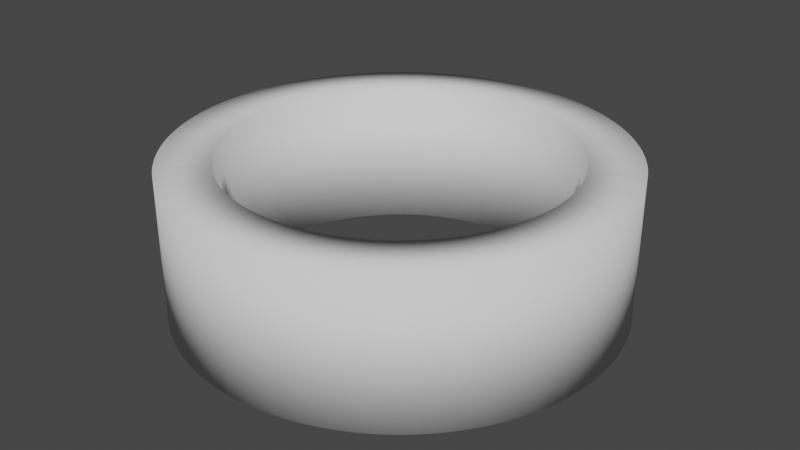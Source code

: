 # Source: Print_Test.blend  (saved by Blender 4.0.36; exported with 4.5.12 LTS)
import bpy
from mathutils import Matrix  # noqa: F401  (used for matrix-valued properties, if any)

bpy.ops.wm.read_factory_settings(use_empty=True)
scene = bpy.context.scene
scene.name = 'Scene'

# ---- collections
col_collection = bpy.data.collections.new('Collection'); scene.collection.children.link(col_collection)

# ---- world
world_world = bpy.data.worlds.new('World'); scene.world = world_world
world_world.use_nodes = True; world_world.node_tree.nodes.clear()
_N = world_world.node_tree.nodes; _L = world_world.node_tree.links
n0 = _N.new('ShaderNodeOutputWorld'); n0.name = 'World Output'; n0.location = (300, 300)
n1 = _N.new('ShaderNodeBackground'); n1.name = 'Background'; n1.location = (10, 300)
n1.inputs[0].default_value = (0.05088, 0.05088, 0.05088, 1.0)
_L.new(n1.outputs[0], n0.inputs[0])
n0.is_active_output = True
world_world.color = (0.05088, 0.05088, 0.05088)
world_world.use_sun_shadow = False
world_world.sun_shadow_jitter_overblur = 0.0

# ---- meshes
me_cylinder_002 = bpy.data.meshes.new('Cylinder.002')
me_cylinder_002.from_pydata([(-1.501, -0.1313, 1.85), (-1.455, -0.3899, 1.85), (-1.501, 0.1313, 1.85), (-1.365, -0.6367, 1.85), (-1.234, -0.8641, 1.85), (-1.065, -1.065, 1.85), (-0.8641, -1.234, 1.85), (-0.6367, -1.365, 1.85), (-0.3899, -1.455, 1.85), (-0.1313, -1.501, 1.85), (0.1313, -1.501, 1.85), (0.3899, -1.455, 1.85), (0.6367, -1.365, 1.85), (0.8641, -1.234, 1.85), (1.065, -1.065, 1.85), (1.234, -0.8641, 1.85), (1.365, -0.6367, 1.85), (1.455, -0.3899, 1.85), (1.501, -0.1313, 1.85), (1.501, 0.1313, 1.85), (1.455, 0.3899, 1.85), (1.365, 0.6367, 1.85), (1.234, 0.8641, 1.85), (1.065, 1.065, 1.85), (0.8641, 1.234, 1.85), (0.6367, 1.365, 1.85), (0.3899, 1.455, 1.85), (0.1313, 1.501, 1.85), (-0.1313, 1.501, 1.85), (-0.3899, 1.455, 1.85), (-0.6367, 1.365, 1.85), (-0.8641, 1.234, 1.85), (-1.065, 1.065, 1.85), (-1.234, 0.8641, 1.85), (-1.365, 0.6367, 1.85), (-1.455, 0.3899, 1.85), (-1.494, -0.1966, 1.85), (-1.484, -0.2616, 1.85), (-1.471, -0.3261, 1.85), (0.9171, -1.195, 1.85), (0.9684, -1.154, 1.85), (1.018, -1.111, 1.85), (1.111, -1.018, 1.85), (1.154, -0.9684, 1.85), (1.195, -0.9171, 1.85), (1.271, -0.8095, 1.85), (1.305, -0.7533, 1.85), (1.336, -0.6957, 1.85), (1.392, -0.5765, 1.85), (1.416, -0.5153, 1.85), (1.437, -0.453, 1.85), (1.471, -0.3261, 1.85), (1.484, -0.2616, 1.85), (1.494, -0.1966, 1.85), (1.505, -0.06572, 1.85), (1.507, 7.173e-08, 1.85), (1.505, 0.06572, 1.85), (1.494, 0.1966, 1.85), (1.484, 0.2616, 1.85), (1.471, 0.3261, 1.85), (1.437, 0.453, 1.85), (1.416, 0.5153, 1.85), (1.392, 0.5765, 1.85), (1.336, 0.6957, 1.85), (1.305, 0.7533, 1.85), (1.271, 0.8095, 1.85), (1.195, 0.9171, 1.85), (1.154, 0.9684, 1.85), (1.111, 1.018, 1.85), (1.018, 1.111, 1.85), (0.9684, 1.154, 1.85), (0.9171, 1.195, 1.85), (0.8095, 1.271, 1.85), (0.7533, 1.305, 1.85), (0.6957, 1.336, 1.85), (0.5765, 1.392, 1.85), (0.5153, 1.416, 1.85), (0.453, 1.437, 1.85), (0.3261, 1.471, 1.85), (0.2616, 1.484, 1.85), (0.1966, 1.494, 1.85), (0.06572, 1.505, 1.85), (-1.368e-07, 1.507, 1.85), (-0.06572, 1.505, 1.85), (-0.1966, 1.494, 1.85), (-0.2616, 1.484, 1.85), (-0.3261, 1.471, 1.85), (-1.505, 0.06572, 1.85), (-1.507, -1.612e-07, 1.85), (-1.505, -0.06572, 1.85), (-0.453, 1.437, 1.85), (-0.5153, 1.416, 1.85), (-0.5765, 1.392, 1.85), (-1.336, -0.6957, 1.85), (-1.305, -0.7533, 1.85), (-1.271, -0.8095, 1.85), (-0.6957, 1.336, 1.85), (-0.7533, 1.305, 1.85), (-0.8095, 1.271, 1.85), (-1.195, -0.9171, 1.85), (-1.154, -0.9684, 1.85), (-1.111, -1.018, 1.85), (-0.9171, 1.195, 1.85), (-0.9684, 1.154, 1.85), (-1.018, 1.111, 1.85), (-1.018, -1.111, 1.85), (-0.9684, -1.154, 1.85), (-0.9171, -1.195, 1.85), (-1.111, 1.018, 1.85), (-1.154, 0.9684, 1.85), (-1.195, 0.9171, 1.85), (-0.8095, -1.271, 1.85), (-0.7533, -1.305, 1.85), (-0.6957, -1.336, 1.85), (-1.271, 0.8095, 1.85), (-1.305, 0.7533, 1.85), (-1.336, 0.6957, 1.85), (-0.5765, -1.392, 1.85), (-0.5153, -1.416, 1.85), (-0.453, -1.437, 1.85), (-1.392, 0.5765, 1.85), (-1.416, 0.5153, 1.85), (-1.437, 0.453, 1.85), (-0.3261, -1.471, 1.85), (-0.2616, -1.484, 1.85), (-0.1966, -1.494, 1.85), (-1.471, 0.3261, 1.85), (-1.484, 0.2616, 1.85), (-1.494, 0.1966, 1.85), (-0.06572, -1.505, 1.85), (5.95e-08, -1.507, 1.85), (0.06572, -1.505, 1.85), (0.1966, -1.494, 1.85), (0.2616, -1.484, 1.85), (0.3261, -1.471, 1.85), (-1.437, -0.453, 1.85), (-1.416, -0.5153, 1.85), (-1.392, -0.5765, 1.85), (0.453, -1.437, 1.85), (0.5153, -1.416, 1.85), (0.5765, -1.392, 1.85), (0.6957, -1.336, 1.85), (0.7533, -1.305, 1.85), (0.8095, -1.271, 1.85), (-1.113, -0.2983, 1.85), (-1.148, -0.1004, 1.85), (-1.148, 0.1004, 1.85), (-1.045, -0.4871, 1.85), (-0.9441, -0.661, 1.85), (-0.8149, -0.8149, 1.85), (-0.661, -0.9441, 1.85), (-0.4871, -1.045, 1.85), (-0.2983, -1.113, 1.85), (-0.1004, -1.148, 1.85), (0.1004, -1.148, 1.85), (0.2983, -1.113, 1.85), (0.4871, -1.045, 1.85), (0.661, -0.9441, 1.85), (0.8149, -0.8149, 1.85), (0.9441, -0.661, 1.85), (1.045, -0.4871, 1.85), (1.113, -0.2983, 1.85), (1.148, -0.1004, 1.85), (1.148, 0.1004, 1.85), (1.113, 0.2983, 1.85), (1.045, 0.4871, 1.85), (0.9441, 0.661, 1.85), (0.8149, 0.8149, 1.85), (0.661, 0.9441, 1.85), (0.4871, 1.045, 1.85), (0.2983, 1.113, 1.85), (0.1004, 1.148, 1.85), (-0.1004, 1.148, 1.85), (-0.2983, 1.113, 1.85), (-0.4871, 1.045, 1.85), (-0.661, 0.9441, 1.85), (-0.8149, 0.8149, 1.85), (-0.9441, 0.661, 1.85), (-1.045, 0.4871, 1.85), (-1.113, 0.2983, 1.85), (-0.2494, 1.125, 1.85), (-0.2001, 1.135, 1.85), (-0.1504, 1.143, 1.85), (1.022, -0.5322, 1.85), (0.9981, -0.5762, 1.85), (0.972, -0.6192, 1.85), (-1.151, -0.05027, 1.85), (-1.152, -1.204e-07, 1.85), (-1.151, 0.05027, 1.85), (-0.441, 1.065, 1.85), (-0.3942, 1.083, 1.85), (-0.3466, 1.099, 1.85), (1.099, -0.3466, 1.85), (1.083, -0.3942, 1.85), (1.065, -0.441, 1.85), (-0.972, -0.6192, 1.85), (-0.9981, -0.5762, 1.85), (-1.022, -0.5322, 1.85), (-0.6192, 0.972, 1.85), (-0.5762, 0.9981, 1.85), (-0.5322, 1.022, 1.85), (1.143, -0.1504, 1.85), (1.135, -0.2001, 1.85), (1.125, -0.2494, 1.85), (-0.8497, -0.7786, 1.85), (-0.8829, -0.7408, 1.85), (-0.9143, -0.7016, 1.85), (-0.7786, 0.8497, 1.85), (-0.7408, 0.8829, 1.85), (-0.7016, 0.9143, 1.85), (1.151, 0.05027, 1.85), (1.152, 5.213e-08, 1.85), (1.151, -0.05027, 1.85), (-0.7016, -0.9143, 1.85), (-0.7408, -0.8829, 1.85), (-0.7786, -0.8497, 1.85), (-0.9143, 0.7016, 1.85), (-0.8829, 0.7408, 1.85), (-0.8497, 0.7786, 1.85), (1.125, 0.2494, 1.85), (1.135, 0.2001, 1.85), (1.143, 0.1504, 1.85), (-0.5322, -1.022, 1.85), (-0.5762, -0.9981, 1.85), (-0.6192, -0.972, 1.85), (-1.022, 0.5322, 1.85), (-0.9981, 0.5762, 1.85), (-0.972, 0.6192, 1.85), (1.065, 0.441, 1.85), (1.083, 0.3942, 1.85), (1.099, 0.3466, 1.85), (-0.3466, -1.099, 1.85), (-0.3942, -1.083, 1.85), (-0.441, -1.065, 1.85), (-1.099, 0.3466, 1.85), (-1.083, 0.3942, 1.85), (-1.065, 0.441, 1.85), (0.972, 0.6192, 1.85), (0.9981, 0.5762, 1.85), (1.022, 0.5322, 1.85), (-0.1504, -1.143, 1.85), (-0.2001, -1.135, 1.85), (-0.2494, -1.125, 1.85), (-1.143, 0.1504, 1.85), (-1.135, 0.2001, 1.85), (-1.125, 0.2494, 1.85), (0.8497, 0.7786, 1.85), (0.8829, 0.7408, 1.85), (0.9143, 0.7016, 1.85), (0.05027, -1.151, 1.85), (4.321e-08, -1.152, 1.85), (-0.05027, -1.151, 1.85), (0.7016, 0.9143, 1.85), (0.7408, 0.8829, 1.85), (0.7786, 0.8497, 1.85), (0.2494, -1.125, 1.85), (0.2001, -1.135, 1.85), (0.1504, -1.143, 1.85), (-1.065, -0.441, 1.85), (-1.083, -0.3942, 1.85), (-1.099, -0.3466, 1.85), (0.5322, 1.022, 1.85), (0.5762, 0.9981, 1.85), (0.6192, 0.972, 1.85), (0.441, -1.065, 1.85), (0.3942, -1.083, 1.85), (0.3466, -1.099, 1.85), (0.3466, 1.099, 1.85), (0.3942, 1.083, 1.85), (0.441, 1.065, 1.85), (0.6192, -0.972, 1.85), (0.5762, -0.9981, 1.85), (0.5322, -1.022, 1.85), (0.1504, 1.143, 1.85), (0.2001, 1.135, 1.85), (0.2494, 1.125, 1.85), (0.7786, -0.8497, 1.85), (0.7408, -0.8829, 1.85), (0.7016, -0.9143, 1.85), (-0.05027, 1.151, 1.85), (-1.107e-07, 1.152, 1.85), (0.05027, 1.151, 1.85), (0.9143, -0.7016, 1.85), (0.8829, -0.7408, 1.85), (0.8497, -0.7786, 1.85), (-1.125, -0.2494, 1.85), (-1.135, -0.2001, 1.85), (-1.143, -0.1504, 1.85), (-1.494, -0.1966, 2.85), (-1.484, -0.2616, 2.85), (-1.471, -0.3261, 2.85), (-1.455, -0.3899, 2.85), (-1.501, -0.1313, 2.85), (0.9171, -1.195, 2.85), (0.9684, -1.154, 2.85), (1.018, -1.111, 2.85), (1.065, -1.065, 2.85), (0.8641, -1.234, 2.85), (1.111, -1.018, 2.85), (1.154, -0.9684, 2.85), (1.195, -0.9171, 2.85), (1.234, -0.8641, 2.85), (1.271, -0.8095, 2.85), (1.305, -0.7533, 2.85), (1.336, -0.6957, 2.85), (1.365, -0.6367, 2.85), (1.392, -0.5765, 2.85), (1.416, -0.5153, 2.85), (1.437, -0.453, 2.85), (1.455, -0.3899, 2.85), (1.471, -0.3261, 2.85), (1.484, -0.2616, 2.85), (1.494, -0.1966, 2.85), (1.501, -0.1313, 2.85), (1.505, -0.06572, 2.85), (1.507, 7.173e-08, 2.85), (1.505, 0.06572, 2.85), (1.501, 0.1313, 2.85), (1.494, 0.1966, 2.85), (1.484, 0.2616, 2.85), (1.471, 0.3261, 2.85), (1.455, 0.3899, 2.85), (1.437, 0.453, 2.85), (1.416, 0.5153, 2.85), (1.392, 0.5765, 2.85), (1.365, 0.6367, 2.85), (1.336, 0.6957, 2.85), (1.305, 0.7533, 2.85), (1.271, 0.8095, 2.85), (1.234, 0.8641, 2.85), (1.195, 0.9171, 2.85), (1.154, 0.9684, 2.85), (1.111, 1.018, 2.85), (1.065, 1.065, 2.85), (1.018, 1.111, 2.85), (0.9684, 1.154, 2.85), (0.9171, 1.195, 2.85), (0.8641, 1.234, 2.85), (0.8095, 1.271, 2.85), (0.7533, 1.305, 2.85), (0.6957, 1.336, 2.85), (0.6367, 1.365, 2.85), (0.5765, 1.392, 2.85), (0.5153, 1.416, 2.85), (0.453, 1.437, 2.85), (0.3899, 1.455, 2.85), (0.3261, 1.471, 2.85), (0.2616, 1.484, 2.85), (0.1966, 1.494, 2.85), (0.1313, 1.501, 2.85), (0.06572, 1.505, 2.85), (-1.368e-07, 1.507, 2.85), (-0.06572, 1.505, 2.85), (-0.1313, 1.501, 2.85), (-0.1966, 1.494, 2.85), (-0.2616, 1.484, 2.85), (-0.3261, 1.471, 2.85), (-0.3899, 1.455, 2.85), (-1.505, 0.06572, 2.85), (-1.507, -1.612e-07, 2.85), (-1.505, -0.06572, 2.85), (-1.501, 0.1313, 2.85), (-0.453, 1.437, 2.85), (-0.5153, 1.416, 2.85), (-0.5765, 1.392, 2.85), (-0.6367, 1.365, 2.85), (-1.336, -0.6957, 2.85), (-1.305, -0.7533, 2.85), (-1.271, -0.8095, 2.85), (-1.234, -0.8641, 2.85), (-1.365, -0.6367, 2.85), (-0.6957, 1.336, 2.85), (-0.7533, 1.305, 2.85), (-0.8095, 1.271, 2.85), (-0.8641, 1.234, 2.85), (-1.195, -0.9171, 2.85), (-1.154, -0.9684, 2.85), (-1.111, -1.018, 2.85), (-1.065, -1.065, 2.85), (-0.9171, 1.195, 2.85), (-0.9684, 1.154, 2.85), (-1.018, 1.111, 2.85), (-1.065, 1.065, 2.85), (-1.018, -1.111, 2.85), (-0.9684, -1.154, 2.85), (-0.9171, -1.195, 2.85), (-0.8641, -1.234, 2.85), (-1.111, 1.018, 2.85), (-1.154, 0.9684, 2.85), (-1.195, 0.9171, 2.85), (-1.234, 0.8641, 2.85), (-0.8095, -1.271, 2.85), (-0.7533, -1.305, 2.85), (-0.6957, -1.336, 2.85), (-0.6367, -1.365, 2.85), (-1.271, 0.8095, 2.85), (-1.305, 0.7533, 2.85), (-1.336, 0.6957, 2.85), (-1.365, 0.6367, 2.85), (-0.5765, -1.392, 2.85), (-0.5153, -1.416, 2.85), (-0.453, -1.437, 2.85), (-0.3899, -1.455, 2.85), (-1.392, 0.5765, 2.85), (-1.416, 0.5153, 2.85), (-1.437, 0.453, 2.85), (-1.455, 0.3899, 2.85), (-0.3261, -1.471, 2.85), (-0.2616, -1.484, 2.85), (-0.1966, -1.494, 2.85), (-0.1313, -1.501, 2.85), (-1.471, 0.3261, 2.85), (-1.484, 0.2616, 2.85), (-1.494, 0.1966, 2.85), (-0.06572, -1.505, 2.85), (5.95e-08, -1.507, 2.85), (0.06572, -1.505, 2.85), (0.1313, -1.501, 2.85), (0.1966, -1.494, 2.85), (0.2616, -1.484, 2.85), (0.3261, -1.471, 2.85), (0.3899, -1.455, 2.85), (-1.437, -0.453, 2.85), (-1.416, -0.5153, 2.85), (-1.392, -0.5765, 2.85), (0.453, -1.437, 2.85), (0.5153, -1.416, 2.85), (0.5765, -1.392, 2.85), (0.6367, -1.365, 2.85), (0.6957, -1.336, 2.85), (0.7533, -1.305, 2.85), (0.8095, -1.271, 2.85), (-0.2494, 1.125, 2.85), (-0.2001, 1.135, 2.85), (-0.1504, 1.143, 2.85), (-0.1004, 1.148, 2.85), (-0.2983, 1.113, 2.85), (1.022, -0.5322, 2.85), (0.9981, -0.5762, 2.85), (0.972, -0.6192, 2.85), (0.9441, -0.661, 2.85), (1.045, -0.4871, 2.85), (-1.151, -0.05027, 2.85), (-1.152, -1.204e-07, 2.85), (-1.151, 0.05027, 2.85), (-1.148, 0.1004, 2.85), (-1.148, -0.1004, 2.85), (-0.441, 1.065, 2.85), (-0.3942, 1.083, 2.85), (-0.3466, 1.099, 2.85), (-0.4871, 1.045, 2.85), (1.099, -0.3466, 2.85), (1.083, -0.3942, 2.85), (1.065, -0.441, 2.85), (1.113, -0.2983, 2.85), (-0.972, -0.6192, 2.85), (-0.9981, -0.5762, 2.85), (-1.022, -0.5322, 2.85), (-1.045, -0.4871, 2.85), (-0.9441, -0.661, 2.85), (-0.6192, 0.972, 2.85), (-0.5762, 0.9981, 2.85), (-0.5322, 1.022, 2.85), (-0.661, 0.9441, 2.85), (1.143, -0.1504, 2.85), (1.135, -0.2001, 2.85), (1.125, -0.2494, 2.85), (1.148, -0.1004, 2.85), (-0.8497, -0.7786, 2.85), (-0.8829, -0.7408, 2.85), (-0.9143, -0.7016, 2.85), (-0.8149, -0.8149, 2.85), (-0.7786, 0.8497, 2.85), (-0.7408, 0.8829, 2.85), (-0.7016, 0.9143, 2.85), (-0.8149, 0.8149, 2.85), (1.151, 0.05027, 2.85), (1.152, 5.213e-08, 2.85), (1.151, -0.05027, 2.85), (1.148, 0.1004, 2.85), (-0.7016, -0.9143, 2.85), (-0.7408, -0.8829, 2.85), (-0.7786, -0.8497, 2.85), (-0.661, -0.9441, 2.85), (-0.9143, 0.7016, 2.85), (-0.8829, 0.7408, 2.85), (-0.8497, 0.7786, 2.85), (-0.9441, 0.661, 2.85), (1.125, 0.2494, 2.85), (1.135, 0.2001, 2.85), (1.143, 0.1504, 2.85), (1.113, 0.2983, 2.85), (-0.5322, -1.022, 2.85), (-0.5762, -0.9981, 2.85), (-0.6192, -0.972, 2.85), (-0.4871, -1.045, 2.85), (-1.022, 0.5322, 2.85), (-0.9981, 0.5762, 2.85), (-0.972, 0.6192, 2.85), (-1.045, 0.4871, 2.85), (1.065, 0.441, 2.85), (1.083, 0.3942, 2.85), (1.099, 0.3466, 2.85), (1.045, 0.4871, 2.85), (-0.3466, -1.099, 2.85), (-0.3942, -1.083, 2.85), (-0.441, -1.065, 2.85), (-0.2983, -1.113, 2.85), (-1.099, 0.3466, 2.85), (-1.083, 0.3942, 2.85), (-1.065, 0.441, 2.85), (-1.113, 0.2983, 2.85), (0.972, 0.6192, 2.85), (0.9981, 0.5762, 2.85), (1.022, 0.5322, 2.85), (0.9441, 0.661, 2.85), (-0.1504, -1.143, 2.85), (-0.2001, -1.135, 2.85), (-0.2494, -1.125, 2.85), (-0.1004, -1.148, 2.85), (-1.143, 0.1504, 2.85), (-1.135, 0.2001, 2.85), (-1.125, 0.2494, 2.85), (0.8497, 0.7786, 2.85), (0.8829, 0.7408, 2.85), (0.9143, 0.7016, 2.85), (0.8149, 0.8149, 2.85), (0.05027, -1.151, 2.85), (4.321e-08, -1.152, 2.85), (-0.05027, -1.151, 2.85), (0.1004, -1.148, 2.85), (0.7016, 0.9143, 2.85), (0.7408, 0.8829, 2.85), (0.7786, 0.8497, 2.85), (0.661, 0.9441, 2.85), (0.2494, -1.125, 2.85), (0.2001, -1.135, 2.85), (0.1504, -1.143, 2.85), (0.2983, -1.113, 2.85), (-1.065, -0.441, 2.85), (-1.083, -0.3942, 2.85), (-1.099, -0.3466, 2.85), (-1.113, -0.2983, 2.85), (0.5322, 1.022, 2.85), (0.5762, 0.9981, 2.85), (0.6192, 0.972, 2.85), (0.4871, 1.045, 2.85), (0.441, -1.065, 2.85), (0.3942, -1.083, 2.85), (0.3466, -1.099, 2.85), (0.4871, -1.045, 2.85), (0.3466, 1.099, 2.85), (0.3942, 1.083, 2.85), (0.441, 1.065, 2.85), (0.2983, 1.113, 2.85), (0.6192, -0.972, 2.85), (0.5762, -0.9981, 2.85), (0.5322, -1.022, 2.85), (0.661, -0.9441, 2.85), (0.1504, 1.143, 2.85), (0.2001, 1.135, 2.85), (0.2494, 1.125, 2.85), (0.1004, 1.148, 2.85), (0.7786, -0.8497, 2.85), (0.7408, -0.8829, 2.85), (0.7016, -0.9143, 2.85), (0.8149, -0.8149, 2.85), (-0.05027, 1.151, 2.85), (-1.107e-07, 1.152, 2.85), (0.05027, 1.151, 2.85), (0.9143, -0.7016, 2.85), (0.8829, -0.7408, 2.85), (0.8497, -0.7786, 2.85), (-1.125, -0.2494, 2.85), (-1.135, -0.2001, 2.85), (-1.143, -0.1504, 2.85)], [], [(81, 281, 280, 82), (82, 280, 279, 83), (83, 279, 172, 28), (84, 28, 172, 182), (84, 182, 181, 85), (85, 181, 180, 86), (86, 180, 173, 29), (90, 29, 173, 191), (90, 191, 190, 91), (91, 190, 189, 92), (92, 189, 174, 30), (96, 30, 174, 200), (96, 200, 199, 97), (97, 199, 198, 98), (98, 198, 175, 31), (102, 31, 175, 209), (102, 209, 208, 103), (103, 208, 207, 104), (104, 207, 176, 32), (108, 32, 176, 218), (108, 218, 217, 109), (109, 217, 216, 110), (110, 216, 177, 33), (114, 33, 177, 227), (114, 227, 226, 115), (115, 226, 225, 116), (116, 225, 178, 34), (120, 34, 178, 236), (120, 236, 235, 121), (121, 235, 234, 122), (122, 234, 179, 35), (126, 35, 179, 245), (126, 245, 244, 127), (127, 244, 243, 128), (128, 243, 146, 2), (87, 2, 146, 188), (87, 188, 187, 88), (88, 187, 186, 89), (89, 186, 145, 0), (36, 0, 145, 287), (36, 287, 286, 37), (37, 286, 285, 38), (38, 285, 144, 1), (135, 1, 144, 260), (135, 260, 259, 136), (136, 259, 258, 137), (137, 258, 147, 3), (93, 3, 147, 197), (93, 197, 196, 94), (94, 196, 195, 95), (95, 195, 148, 4), (99, 4, 148, 206), (99, 206, 205, 100), (100, 205, 204, 101), (101, 204, 149, 5), (105, 5, 149, 215), (105, 215, 214, 106), (106, 214, 213, 107), (107, 213, 150, 6), (111, 6, 150, 224), (111, 224, 223, 112), (112, 223, 222, 113), (113, 222, 151, 7), (117, 7, 151, 233), (117, 233, 232, 118), (118, 232, 231, 119), (119, 231, 152, 8), (123, 8, 152, 242), (123, 242, 241, 124), (124, 241, 240, 125), (125, 240, 153, 9), (129, 9, 153, 251), (129, 251, 250, 130), (130, 250, 249, 131), (131, 249, 154, 10), (132, 10, 154, 257), (132, 257, 256, 133), (133, 256, 255, 134), (134, 255, 155, 11), (138, 11, 155, 266), (138, 266, 265, 139), (139, 265, 264, 140), (140, 264, 156, 12), (141, 12, 156, 272), (141, 272, 271, 142), (142, 271, 270, 143), (143, 270, 157, 13), (39, 13, 157, 278), (39, 278, 277, 40), (40, 277, 276, 41), (41, 276, 158, 14), (42, 14, 158, 284), (42, 284, 283, 43), (43, 283, 282, 44), (44, 282, 159, 15), (45, 15, 159, 185), (45, 185, 184, 46), (46, 184, 183, 47), (47, 183, 160, 16), (48, 16, 160, 194), (48, 194, 193, 49), (49, 193, 192, 50), (50, 192, 161, 17), (51, 17, 161, 203), (51, 203, 202, 52), (52, 202, 201, 53), (53, 201, 162, 18), (54, 18, 162, 212), (54, 212, 211, 55), (55, 211, 210, 56), (56, 210, 163, 19), (57, 19, 163, 221), (57, 221, 220, 58), (58, 220, 219, 59), (59, 219, 164, 20), (60, 20, 164, 230), (60, 230, 229, 61), (61, 229, 228, 62), (62, 228, 165, 21), (63, 21, 165, 239), (63, 239, 238, 64), (64, 238, 237, 65), (65, 237, 166, 22), (66, 22, 166, 248), (66, 248, 247, 67), (67, 247, 246, 68), (68, 246, 167, 23), (69, 23, 167, 254), (69, 254, 253, 70), (70, 253, 252, 71), (71, 252, 168, 24), (72, 24, 168, 263), (72, 263, 262, 73), (73, 262, 261, 74), (74, 261, 169, 25), (75, 25, 169, 269), (75, 269, 268, 76), (76, 268, 267, 77), (77, 267, 170, 26), (78, 26, 170, 275), (78, 275, 274, 79), (79, 274, 273, 80), (80, 273, 171, 27), (81, 27, 171, 281), (350, 351, 568, 569), (351, 352, 567, 568), (352, 353, 435, 567), (354, 434, 435, 353), (354, 355, 433, 434), (355, 356, 432, 433), (356, 357, 436, 432), (362, 449, 436, 357), (362, 363, 448, 449), (363, 364, 447, 448), (364, 365, 450, 447), (371, 462, 450, 365), (371, 372, 461, 462), (372, 373, 460, 461), (373, 374, 463, 460), (379, 474, 463, 374), (379, 380, 473, 474), (380, 381, 472, 473), (381, 382, 475, 472), (387, 486, 475, 382), (387, 388, 485, 486), (388, 389, 484, 485), (389, 390, 487, 484), (395, 498, 487, 390), (395, 396, 497, 498), (396, 397, 496, 497), (397, 398, 499, 496), (403, 510, 499, 398), (403, 404, 509, 510), (404, 405, 508, 509), (405, 406, 511, 508), (411, 522, 511, 406), (411, 412, 521, 522), (412, 413, 520, 521), (413, 361, 445, 520), (358, 444, 445, 361), (358, 359, 443, 444), (359, 360, 442, 443), (360, 292, 446, 442), (288, 575, 446, 292), (288, 289, 574, 575), (289, 290, 573, 574), (290, 291, 542, 573), (422, 541, 542, 291), (422, 423, 540, 541), (423, 424, 539, 540), (424, 370, 458, 539), (366, 457, 458, 370), (366, 367, 456, 457), (367, 368, 455, 456), (368, 369, 459, 455), (375, 470, 459, 369), (375, 376, 469, 470), (376, 377, 468, 469), (377, 378, 471, 468), (383, 482, 471, 378), (383, 384, 481, 482), (384, 385, 480, 481), (385, 386, 483, 480), (391, 494, 483, 386), (391, 392, 493, 494), (392, 393, 492, 493), (393, 394, 495, 492), (399, 506, 495, 394), (399, 400, 505, 506), (400, 401, 504, 505), (401, 402, 507, 504), (407, 518, 507, 402), (407, 408, 517, 518), (408, 409, 516, 517), (409, 410, 519, 516), (414, 529, 519, 410), (414, 415, 528, 529), (415, 416, 527, 528), (416, 417, 530, 527), (418, 537, 530, 417), (418, 419, 536, 537), (419, 420, 535, 536), (420, 421, 538, 535), (425, 549, 538, 421), (425, 426, 548, 549), (426, 427, 547, 548), (427, 428, 550, 547), (429, 557, 550, 428), (429, 430, 556, 557), (430, 431, 555, 556), (431, 297, 558, 555), (293, 565, 558, 297), (293, 294, 564, 565), (294, 295, 563, 564), (295, 296, 566, 563), (298, 572, 566, 296), (298, 299, 571, 572), (299, 300, 570, 571), (300, 301, 440, 570), (302, 439, 440, 301), (302, 303, 438, 439), (303, 304, 437, 438), (304, 305, 441, 437), (306, 453, 441, 305), (306, 307, 452, 453), (307, 308, 451, 452), (308, 309, 454, 451), (310, 466, 454, 309), (310, 311, 465, 466), (311, 312, 464, 465), (312, 313, 467, 464), (314, 478, 467, 313), (314, 315, 477, 478), (315, 316, 476, 477), (316, 317, 479, 476), (318, 490, 479, 317), (318, 319, 489, 490), (319, 320, 488, 489), (320, 321, 491, 488), (322, 502, 491, 321), (322, 323, 501, 502), (323, 324, 500, 501), (324, 325, 503, 500), (326, 514, 503, 325), (326, 327, 513, 514), (327, 328, 512, 513), (328, 329, 515, 512), (330, 525, 515, 329), (330, 331, 524, 525), (331, 332, 523, 524), (332, 333, 526, 523), (334, 533, 526, 333), (334, 335, 532, 533), (335, 336, 531, 532), (336, 337, 534, 531), (338, 545, 534, 337), (338, 339, 544, 545), (339, 340, 543, 544), (340, 341, 546, 543), (342, 553, 546, 341), (342, 343, 552, 553), (343, 344, 551, 552), (344, 345, 554, 551), (346, 561, 554, 345), (346, 347, 560, 561), (347, 348, 559, 560), (348, 349, 562, 559), (350, 569, 562, 349), (38, 290, 289, 37), (164, 491, 502, 230), (34, 398, 397, 116), (1, 291, 290, 38), (228, 500, 503, 165), (114, 395, 390, 33), (36, 288, 292, 0), (232, 505, 504, 231), (118, 400, 399, 117), (40, 294, 293, 39), (233, 506, 505, 232), (119, 401, 400, 118), (41, 295, 294, 40), (151, 495, 506, 233), (8, 402, 401, 119), (14, 296, 295, 41), (231, 504, 507, 152), (117, 399, 394, 7), (39, 293, 297, 13), (235, 509, 508, 234), (121, 404, 403, 120), (43, 299, 298, 42), (236, 510, 509, 235), (122, 405, 404, 121), (44, 300, 299, 43), (178, 499, 510, 236), (35, 406, 405, 122), (15, 301, 300, 44), (234, 508, 511, 179), (120, 403, 398, 34), (42, 298, 296, 14), (238, 513, 512, 237), (124, 408, 407, 123), (46, 303, 302, 45), (239, 514, 513, 238), (125, 409, 408, 124), (47, 304, 303, 46), (165, 503, 514, 239), (9, 410, 409, 125), (16, 305, 304, 47), (237, 512, 515, 166), (123, 407, 402, 8), (45, 302, 301, 15), (241, 517, 516, 240), (127, 412, 411, 126), (49, 307, 306, 48), (242, 518, 517, 241), (128, 413, 412, 127), (50, 308, 307, 49), (152, 507, 518, 242), (2, 361, 413, 128), (17, 309, 308, 50), (240, 516, 519, 153), (126, 411, 406, 35), (48, 306, 305, 16), (244, 521, 520, 243), (130, 415, 414, 129), (52, 311, 310, 51), (245, 522, 521, 244), (131, 416, 415, 130), (53, 312, 311, 52), (179, 511, 522, 245), (10, 417, 416, 131), (18, 313, 312, 53), (243, 520, 445, 146), (129, 414, 410, 9), (51, 310, 309, 17), (247, 524, 523, 246), (133, 419, 418, 132), (55, 315, 314, 54), (248, 525, 524, 247), (134, 420, 419, 133), (56, 316, 315, 55), (166, 515, 525, 248), (11, 421, 420, 134), (19, 317, 316, 56), (246, 523, 526, 167), (132, 418, 417, 10), (54, 314, 313, 18), (250, 528, 527, 249), (136, 423, 422, 135), (58, 319, 318, 57), (251, 529, 528, 250), (137, 424, 423, 136), (59, 320, 319, 58), (153, 519, 529, 251), (3, 370, 424, 137), (20, 321, 320, 59), (249, 527, 530, 154), (135, 422, 291, 1), (57, 318, 317, 19), (253, 532, 531, 252), (139, 426, 425, 138), (61, 323, 322, 60), (254, 533, 532, 253), (140, 427, 426, 139), (62, 324, 323, 61), (167, 526, 533, 254), (12, 428, 427, 140), (21, 325, 324, 62), (252, 531, 534, 168), (138, 425, 421, 11), (60, 322, 321, 20), (256, 536, 535, 255), (142, 430, 429, 141), (64, 327, 326, 63), (257, 537, 536, 256), (143, 431, 430, 142), (65, 328, 327, 64), (154, 530, 537, 257), (13, 297, 431, 143), (22, 329, 328, 65), (255, 535, 538, 155), (141, 429, 428, 12), (63, 326, 325, 21), (259, 540, 539, 258), (181, 433, 432, 180), (67, 331, 330, 66), (260, 541, 540, 259), (182, 434, 433, 181), (68, 332, 331, 67), (144, 542, 541, 260), (172, 435, 434, 182), (23, 333, 332, 68), (258, 539, 458, 147), (180, 432, 436, 173), (66, 330, 329, 22), (262, 544, 543, 261), (184, 438, 437, 183), (70, 335, 334, 69), (263, 545, 544, 262), (185, 439, 438, 184), (71, 336, 335, 70), (168, 534, 545, 263), (159, 440, 439, 185), (24, 337, 336, 71), (261, 543, 546, 169), (183, 437, 441, 160), (69, 334, 333, 23), (265, 548, 547, 264), (187, 443, 442, 186), (73, 339, 338, 72), (266, 549, 548, 265), (188, 444, 443, 187), (74, 340, 339, 73), (155, 538, 549, 266), (146, 445, 444, 188), (25, 341, 340, 74), (264, 547, 550, 156), (186, 442, 446, 145), (72, 338, 337, 24), (268, 552, 551, 267), (190, 448, 447, 189), (76, 343, 342, 75), (269, 553, 552, 268), (191, 449, 448, 190), (77, 344, 343, 76), (169, 546, 553, 269), (173, 436, 449, 191), (26, 345, 344, 77), (267, 551, 554, 170), (189, 447, 450, 174), (75, 342, 341, 25), (271, 556, 555, 270), (193, 452, 451, 192), (79, 347, 346, 78), (272, 557, 556, 271), (194, 453, 452, 193), (80, 348, 347, 79), (156, 550, 557, 272), (160, 441, 453, 194), (27, 349, 348, 80), (270, 555, 558, 157), (192, 451, 454, 161), (78, 346, 345, 26), (274, 560, 559, 273), (196, 456, 455, 195), (82, 351, 350, 81), (275, 561, 560, 274), (197, 457, 456, 196), (83, 352, 351, 82), (170, 554, 561, 275), (147, 458, 457, 197), (28, 353, 352, 83), (273, 559, 562, 171), (195, 455, 459, 148), (81, 350, 349, 27), (277, 564, 563, 276), (199, 461, 460, 198), (85, 355, 354, 84), (278, 565, 564, 277), (200, 462, 461, 199), (86, 356, 355, 85), (157, 558, 565, 278), (174, 450, 462, 200), (29, 357, 356, 86), (276, 563, 566, 158), (198, 460, 463, 175), (84, 354, 353, 28), (280, 568, 567, 279), (202, 465, 464, 201), (88, 359, 358, 87), (281, 569, 568, 280), (203, 466, 465, 202), (89, 360, 359, 88), (171, 562, 569, 281), (161, 454, 466, 203), (0, 292, 360, 89), (279, 567, 435, 172), (201, 464, 467, 162), (87, 358, 361, 2), (283, 571, 570, 282), (205, 469, 468, 204), (91, 363, 362, 90), (284, 572, 571, 283), (206, 470, 469, 205), (92, 364, 363, 91), (158, 566, 572, 284), (148, 459, 470, 206), (30, 365, 364, 92), (282, 570, 440, 159), (204, 468, 471, 149), (90, 362, 357, 29), (286, 574, 573, 285), (208, 473, 472, 207), (94, 367, 366, 93), (287, 575, 574, 286), (209, 474, 473, 208), (95, 368, 367, 94), (145, 446, 575, 287), (175, 463, 474, 209), (4, 369, 368, 95), (285, 573, 542, 144), (207, 472, 475, 176), (93, 366, 370, 3), (211, 477, 476, 210), (97, 372, 371, 96), (212, 478, 477, 211), (98, 373, 372, 97), (162, 467, 478, 212), (31, 374, 373, 98), (210, 476, 479, 163), (96, 371, 365, 30), (214, 481, 480, 213), (100, 376, 375, 99), (215, 482, 481, 214), (101, 377, 376, 100), (149, 471, 482, 215), (5, 378, 377, 101), (213, 480, 483, 150), (99, 375, 369, 4), (217, 485, 484, 216), (103, 380, 379, 102), (218, 486, 485, 217), (104, 381, 380, 103), (176, 475, 486, 218), (32, 382, 381, 104), (216, 484, 487, 177), (102, 379, 374, 31), (220, 489, 488, 219), (106, 384, 383, 105), (221, 490, 489, 220), (107, 385, 384, 106), (163, 479, 490, 221), (6, 386, 385, 107), (219, 488, 491, 164), (105, 383, 378, 5), (223, 493, 492, 222), (109, 388, 387, 108), (224, 494, 493, 223), (110, 389, 388, 109), (150, 483, 494, 224), (33, 390, 389, 110), (222, 492, 495, 151), (108, 387, 382, 32), (226, 497, 496, 225), (112, 392, 391, 111), (227, 498, 497, 226), (113, 393, 392, 112), (177, 487, 498, 227), (7, 394, 393, 113), (225, 496, 499, 178), (111, 391, 386, 6), (229, 501, 500, 228), (115, 396, 395, 114), (37, 289, 288, 36), (230, 502, 501, 229), (116, 397, 396, 115)])
me_cylinder_002.polygons.foreach_set('use_smooth', [True] * 576)
me_cylinder_002.update()

# ---- objects
ob_kullager_001 = bpy.data.objects.new('Kullager.001', me_cylinder_002)

# ---- transforms, parenting, visibility, modifiers, constraints
ob_kullager_001.location = (33.5, 2.091, 6.199e-08)

# ---- collection membership
col_collection.objects.link(ob_kullager_001)

# ---- scene / render settings (as saved in the file)
scene.frame_start = 1; scene.frame_end = 250; scene.frame_set(1)
scene.render.engine = 'BLENDER_EEVEE_NEXT'
scene.cycles.sampling_pattern = 'TABULATED_SOBOL'
scene.view_settings.view_transform = 'Filmic'
bpy.context.view_layer.update()

# ---- added for rendering (the .blend has no active camera and no usable light): camera, sun
cam_auto = bpy.data.cameras.new('AutoCamera')
cam_auto.lens = 50.0
cam_auto.sensor_width = 36.0
cam_auto.clip_end = 1000.0
ob_auto_camera = bpy.data.objects.new('AutoCamera', cam_auto)
scene.collection.objects.link(ob_auto_camera)
ob_auto_camera.location = (37.5497, -2.76846, 5.58975)
ob_auto_camera.rotation_euler = (1.09748, -7.21219e-08, 0.694738)
scene.camera = ob_auto_camera
light_auto_sun = bpy.data.lights.new('AutoSun', 'SUN')
light_auto_sun.energy = 3.0
light_auto_sun.angle = 0.0523599
ob_auto_sun = bpy.data.objects.new('AutoSun', light_auto_sun)
scene.collection.objects.link(ob_auto_sun)
ob_auto_sun.rotation_euler = (0.872665, 0.174533, 0.523599)
bpy.context.view_layer.update()
